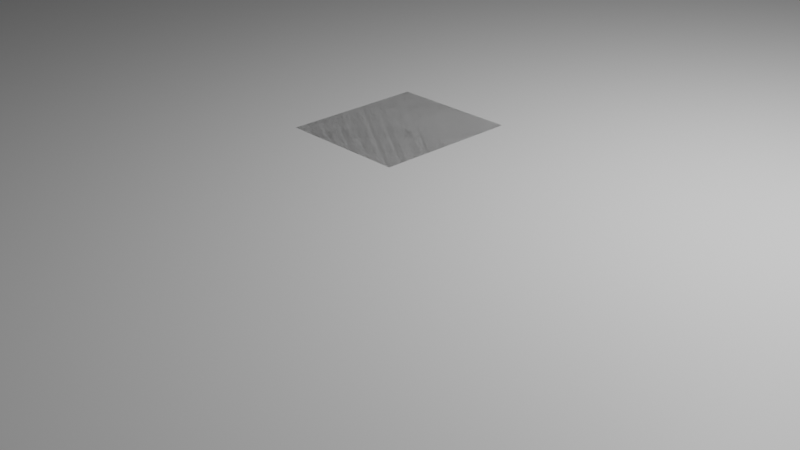 # Source: ArenaCardField_1.blend  (saved by Blender 3.6.11; exported with 4.5.12 LTS)
import bpy
from mathutils import Matrix  # noqa: F401  (used for matrix-valued properties, if any)

bpy.ops.wm.read_factory_settings(use_empty=True)
scene = bpy.context.scene
scene.name = 'Scene'

# ---- collections
col_collection = bpy.data.collections.new('Collection'); scene.collection.children.link(col_collection)
col_collection_3 = bpy.data.collections.new('Collection 3'); scene.collection.children.link(col_collection_3)

# ---- materials (node trees are filled in below, after node groups)
mat_material = bpy.data.materials.new('Material')
mat_material.alpha_threshold = 0.0
mat_material.use_transparent_shadow = False
mat_material.roughness = 0.5
mat_material.line_color = (0.0, 0.0, 0.0, 1.0)

# ---- material node trees
mat_material.use_nodes = True; mat_material.node_tree.nodes.clear()
_N = mat_material.node_tree.nodes; _L = mat_material.node_tree.links
n0 = _N.new('ShaderNodeOutputMaterial'); n0.name = 'Material Output'; n0.location = (300, 300)
n1 = _N.new('ShaderNodeBsdfPrincipled'); n1.name = 'Principled BSDF'; n1.location = (10, 300)
n1.distribution = 'GGX'
n1.subsurface_method = 'RANDOM_WALK_SKIN'
n1.inputs[3].default_value = 1.45
n1.inputs[27].default_value = (0.0, 0.0, 0.0, 1.0)
n1.inputs[28].default_value = 1.0
_L.new(n1.outputs[0], n0.inputs[0])
n0.is_active_output = True

# ---- world
world_world = bpy.data.worlds.new('World'); scene.world = world_world
world_world.use_nodes = True; world_world.node_tree.nodes.clear()
_N = world_world.node_tree.nodes; _L = world_world.node_tree.links
n0 = _N.new('ShaderNodeOutputWorld'); n0.name = 'World Output'; n0.location = (300, 300)
n1 = _N.new('ShaderNodeBackground'); n1.name = 'Background'; n1.location = (10, 300)
n1.inputs[0].default_value = (0.05088, 0.05088, 0.05088, 1.0)
_L.new(n1.outputs[0], n0.inputs[0])
n0.is_active_output = True
world_world.color = (0.05088, 0.05088, 0.05088)
world_world.use_sun_shadow = False
world_world.sun_shadow_jitter_overblur = 0.0

# ---- cameras
cam_camera = bpy.data.cameras.new('Camera')
cam_camera.clip_end = 100.0
cam_camera.ortho_scale = 7.314

# ---- lights
light_light = bpy.data.lights.new('Light', 'POINT')
light_light.transmission_factor = 0.0
light_light.energy = 1000.0
light_light.shadow_soft_size = 0.1
light_light.shadow_maximum_resolution = 0.006
light_light.use_absolute_resolution = True

# ---- meshes
me_cube = bpy.data.meshes.new('Cube')
me_cube.from_pydata([(1.0, 1.0, 1.0), (1.0, 1.0, -1.0), (1.0, -1.0, 1.0), (1.0, -1.0, -1.0), (-1.0, 1.0, 1.0), (-1.0, 1.0, -1.0), (-1.0, -1.0, 1.0), (-1.0, -1.0, -1.0), (-1.0, 1.0, -1.0), (-1.0, -1.0, -1.0), (1.0, 1.0, -1.0), (1.0, -1.0, -1.0), (-0.01667, -0.0125, -1.0), (-0.01667, -0.0125, 1.0), (-0.01667, 0.0125, -1.0), (-0.01667, 0.0125, 1.0), (0.01667, -0.0125, -1.0), (0.01667, -0.0125, 1.0), (0.01667, 0.0125, -1.0), (0.01667, 0.0125, 1.0), (-0.01667, -0.0125, -1.0), (-0.01667, -0.0125, 1.0), (-0.01667, 0.0125, -1.0), (-0.01667, 0.0125, 1.0), (0.01667, -0.0125, -1.0), (0.01667, -0.0125, 1.0), (0.01667, 0.0125, -1.0), (0.01667, 0.0125, 1.0), (1.033, 1.0, 1.0), (1.033, 1.0, -1.0), (1.033, -1.0, 1.0), (1.033, -1.0, -1.0), (1.0, -1.0, -3.0), (1.0, 1.0, -3.0), (1.033, -1.0, -3.0), (1.033, 1.0, -3.0), (-1.0, -1.025, -1.0), (-1.0, -1.025, 1.0), (1.0, -1.025, 1.0), (1.0, -1.025, -1.0), (-1.0, -1.0, -3.0), (1.0, -1.0, -3.0), (-1.0, -1.025, -3.0), (1.0, -1.025, -3.0), (1.033, -1.0, 1.0), (1.033, -1.0, -1.0), (1.033, -1.025, 1.0), (1.033, -1.025, -1.0), (1.033, -1.0, -1.0), (1.033, -1.025, -1.0), (1.033, -1.0, -3.0), (1.033, -1.025, -3.0), (1.0, 1.026, -1.0), (-1.0, 1.026, -1.0), (1.0, 1.026, 1.0), (-1.0, 1.026, 1.0), (1.0, 1.0, -3.0), (-1.0, 1.0, -3.0), (1.0, 1.026, -3.0), (-1.0, 1.026, -3.0), (-1.033, 1.0, 1.0), (-1.033, 1.0, -1.0), (-1.033, 1.026, 1.0), (-1.033, 1.026, -1.0), (-1.033, 1.026, -1.0), (-1.033, 1.0, -1.0), (-1.033, 1.026, -3.0), (-1.033, 1.0, -3.0), (-1.033, 1.0, -1.0), (-1.033, -1.0, -1.0), (-1.033, -1.0, 1.0), (-1.033, 1.0, 1.0), (-1.0, 1.0, -3.0), (-1.0, -1.0, -3.0), (-1.033, 1.0, -3.0), (-1.033, -1.0, -3.0), (-1.0, -1.025, -1.0), (-1.0, -1.025, 1.0), (-1.033, -1.025, -1.0), (-1.033, -1.025, 1.0), (-1.0, -1.025, -3.0), (-1.033, -1.025, -3.0), (1.033, 1.0, 1.0), (1.033, 1.0, -1.0), (1.033, 1.025, 1.0), (1.033, 1.025, -1.0), (1.033, 1.0, -3.0), (1.033, 1.025, -3.0), (1.0, 1.025, 1.0), (1.0, 1.025, -1.0), (-1.0, 1.025, 1.0), (1.0, 1.025, -3.0), (-1.0, 1.025, -3.0), (-1.033, 1.025, 1.0), (-1.033, 1.025, -1.0), (-1.0, 1.025, -1.0), (-1.033, 1.025, -3.0), (-1.033, 1.025, -1.0), (1.0, 1.025, 1.0), (1.0, 1.025, -1.0), (-1.0, 1.025, 1.0), (1.0, 1.025, -3.0), (-1.0, 1.025, -3.0), (-1.033, 1.025, 1.0), (-1.033, 1.025, -1.0), (-1.0, 1.025, -1.0), (-1.033, 1.025, -3.0), (-1.033, 1.025, -1.0), (1.0, 1.025, 1.0), (1.0, 1.025, -1.0), (-1.0, 1.025, 1.0), (1.0, 1.025, -3.0), (-1.0, 1.025, -3.0), (-1.033, 1.025, 1.0), (-1.033, 1.025, -1.0), (-1.0, 1.025, -1.0), (-1.033, 1.025, -3.0), (-1.033, 1.025, -1.0), (1.605, 0.1809, 6.751), (-0.09524, 0.1533, -1.021), (-0.09849, 0.1536, -1.021), (-0.1016, 0.1543, -1.021), (-0.1045, 0.1554, -1.021), (-0.107, 0.157, -1.021), (-0.1091, 0.1589, -1.021), (-0.1106, 0.1611, -1.021), (-0.1116, 0.1634, -1.021), (-0.1119, 0.1658, -1.021), (-0.1116, 0.1683, -1.021), (-0.1106, 0.1706, -1.021), (-0.1091, 0.1728, -1.021), (-0.107, 0.1747, -1.021), (-0.1045, 0.1762, -1.021), (-0.1016, 0.1774, -1.021), (-0.09849, 0.1781, -1.021), (-0.09524, 0.1783, -1.021), (-0.09199, 0.1781, -1.021), (-0.08886, 0.1774, -1.021), (-0.08598, 0.1762, -1.021), (-0.08345, 0.1747, -1.021), (-0.08138, 0.1728, -1.021), (-0.07984, 0.1706, -1.021), (-0.07889, 0.1683, -1.021), (-0.07857, 0.1658, -1.021), (-0.07889, 0.1634, -1.021), (-0.07984, 0.1611, -1.021), (-0.08138, 0.1589, -1.021), (-0.08345, 0.157, -1.021), (-0.08598, 0.1554, -1.021), (-0.08886, 0.1543, -1.021), (-0.09199, 0.1536, -1.021)], [(120, 119), (121, 120), (122, 121), (123, 122), (124, 123), (125, 124), (126, 125), (127, 126), (128, 127), (129, 128), (130, 129), (131, 130), (132, 131), (133, 132), (134, 133), (135, 134), (136, 135), (137, 136), (138, 137), (139, 138), (140, 139), (141, 140), (142, 141), (143, 142), (144, 143), (145, 144), (146, 145), (147, 146), (148, 147), (149, 148), (150, 149), (119, 150)], [(0, 4, 6, 2), (9, 11, 41, 40), (73, 9, 76, 80), (5, 1, 3, 7), (11, 10, 33, 32), (45, 44, 46, 47, 49, 51, 50, 48), (5, 7, 9, 8), (1, 5, 8, 10), (7, 3, 11, 9), (3, 1, 10, 11), (12, 13, 15, 14), (14, 15, 19, 18), (18, 19, 17, 16), (16, 17, 13, 12), (14, 18, 16, 12), (19, 15, 13, 17), (20, 21, 23, 22), (22, 23, 27, 26), (26, 27, 25, 24), (24, 25, 21, 20), (22, 26, 24, 20), (27, 23, 21, 25), (0, 2, 30, 28), (2, 11, 31, 30), (10, 0, 28, 29), (32, 33, 35, 34), (31, 11, 32, 34), (10, 29, 35, 33), (2, 6, 37, 38), (38, 39, 47, 46), (6, 9, 36, 37), (40, 41, 43, 42), (41, 11, 48, 50), (36, 9, 40, 42), (11, 2, 44, 45), (2, 38, 46, 44), (43, 41, 50, 51), (39, 43, 51, 49), (45, 44, 46, 47, 39, 49, 51, 50, 48, 11), (4, 0, 88, 90), (57, 8, 65, 67), (10, 8, 57, 56), (8, 4, 60, 61), (4, 90, 93, 60), (61, 60, 93, 94, 95, 97, 96, 67, 65, 8), (55, 54, 52, 58, 59, 66, 64, 53, 63, 62), (56, 57, 67, 96, 92, 91), (38, 37, 36, 42, 43, 51, 47, 49, 46), (6, 4, 71, 70), (4, 8, 68, 71), (75, 73, 80, 81), (72, 73, 75, 74), (8, 9, 73, 72), (68, 8, 72, 74), (69, 75, 81, 78, 79, 70), (6, 70, 79, 77), (9, 6, 77, 76), (78, 81, 80, 76, 77, 79), (29, 28, 30, 31, 34, 35), (56, 91, 87, 86), (88, 0, 82, 84), (0, 10, 83, 82), (10, 56, 86, 83), (82, 83, 86, 87, 85, 84), (91, 89, 88, 84, 85, 87), (69, 70, 71, 68, 74, 75), (99, 98, 88, 89), (98, 100, 90, 88), (102, 101, 91, 92), (101, 99, 89, 91), (103, 104, 94, 93), (104, 105, 95, 94), (100, 103, 93, 90), (107, 106, 96, 97), (106, 102, 92, 96), (105, 107, 97, 95), (109, 108, 98, 99), (108, 110, 100, 98), (112, 111, 101, 102), (111, 109, 99, 101), (113, 114, 104, 103), (114, 115, 105, 104), (110, 113, 103, 100), (117, 116, 106, 107), (116, 112, 102, 106), (115, 117, 107, 105), (52, 54, 108, 109), (54, 55, 110, 108), (59, 58, 111, 112), (58, 52, 109, 111), (62, 63, 114, 113), (63, 53, 115, 114), (55, 62, 113, 110), (64, 66, 116, 117), (66, 59, 112, 116), (53, 64, 117, 115)])
_uv = me_cube.uv_layers.new(name='UVMap')
_uv.uv.foreach_set('vector', [0.625, 0.5, 0.875, 0.5, 0.875, 0.75, 0.625, 0.75, 0.375, 1.0, 0.375, 0.75, 0.375, 0.75, 0.375, 1.0, 0.375, 0.0, 0.375, 0.0, 0.375, -0.003125, 0.375, -0.003125, 0.125, 0.5, 0.375, 0.5, 0.375, 0.75, 0.125, 0.75, 0.375, 0.75, 0.375, 0.5, 0.375, 0.5, 0.375, 0.75, 0.375, 0.75, 0.625, 0.75, 0.625, 0.75, 0.375, 0.7458, 0.0, 0.0, 0.125, 0.75, 0.125, 0.75, 0.375, 0.7458, 0.125, 0.5, 0.125, 0.75, 0.125, 0.75, 0.125, 0.5, 0.375, 0.5, 0.125, 0.5, 0.125, 0.5, 0.375, 0.5, 0.125, 0.75, 0.375, 0.75, 0.375, 0.75, 0.125, 0.75, 0.375, 0.75, 0.375, 0.5, 0.375, 0.5, 0.375, 0.75, 0.375, 0.0, 0.625, 0.0, 0.625, 0.25, 0.375, 0.25, 0.375, 0.25, 0.625, 0.25, 0.625, 0.5, 0.375, 0.5, 0.375, 0.5, 0.625, 0.5, 0.625, 0.75, 0.375, 0.75, 0.375, 0.75, 0.625, 0.75, 0.625, 1.0, 0.375, 1.0, 0.125, 0.5, 0.375, 0.5, 0.375, 0.75, 0.125, 0.75, 0.625, 0.5, 0.875, 0.5, 0.875, 0.75, 0.625, 0.75, 0.375, 0.0, 0.625, 0.0, 0.625, 0.25, 0.375, 0.25, 0.375, 0.25, 0.625, 0.25, 0.625, 0.5, 0.375, 0.5, 0.375, 0.5, 0.625, 0.5, 0.625, 0.75, 0.375, 0.75, 0.375, 0.75, 0.625, 0.75, 0.625, 1.0, 0.375, 1.0, 0.125, 0.5, 0.375, 0.5, 0.375, 0.75, 0.125, 0.75, 0.625, 0.5, 0.875, 0.5, 0.875, 0.75, 0.625, 0.75, 0.625, 0.5, 0.625, 0.75, 0.6208, 0.75, 0.6208, 0.5, 0.625, 0.75, 0.375, 0.75, 0.375, 0.7458, 0.625, 0.7458, 0.375, 0.5, 0.625, 0.5, 0.625, 0.5042, 0.375, 0.5042, 0.375, 0.75, 0.375, 0.5, 0.375, 0.5, 0.375, 0.75, 0.375, 0.7458, 0.375, 0.75, 0.125, 0.75, 0.125, 0.7458, 0.375, 0.5, 0.375, 0.5042, 0.125, 0.5042, 0.125, 0.5, 0.625, 0.75, 0.875, 0.75, 0.875, 0.7531, 0.625, 0.7531, 0.625, 0.75, 0.375, 0.75, 0.375, 0.7458, 0.625, 0.7458, 0.625, 0.0, 0.375, 0.0, 0.375, -0.003125, 0.625, -0.003125, 0.375, 1.0, 0.375, 0.75, 0.375, 0.75, 0.375, 1.0, 0.375, 0.75, 0.375, 0.75, 0.375, 0.7458, 0.375, 0.7458, 0.375, -0.003125, 0.375, 0.0, 0.125, 0.0, 0.125, -0.003125, 0.375, 0.75, 0.625, 0.75, 0.625, 0.7458, 0.375, 0.7458, 0.625, 0.75, 0.625, 0.7531, 0.6208, 0.7531, 0.6208, 0.75, 0.375, 0.75, 0.375, 0.75, 0.375, 0.7458, 0.375, 0.7458, 0.375, 0.75, 0.125, 0.75, 0.125, 0.7458, 0.375, 0.7458, 0.375, 0.75, 0.625, 0.75, 0.625, 0.75, 0.375, 0.75, 0.375, 0.75, 0.375, 0.75, 0.125, 0.75, 0.125, 0.75, 0.375, 0.75, 0.375, 0.75, 0.875, 0.5, 0.625, 0.5, 0.625, 0.4969, 0.875, 0.4969, 0.375, 0.25, 0.375, 0.25, 0.375, 0.2458, 0.375, 0.2458, 0.375, 0.5, 0.375, 0.25, 0.375, 0.25, 0.375, 0.5, 0.375, 0.25, 0.625, 0.25, 0.625, 0.25, 0.375, 0.25, 0.875, 0.5, 0.875, 0.4969, 0.8792, 0.4969, 0.8792, 0.5, 0.375, 0.25, 0.625, 0.25, 0.625, 0.2531, 0.375, 0.2531, 0.375, 0.2531, 0.375, 0.2531, 0.125, 0.2531, 0.125, 0.25, 0.375, 0.25, 0.375, 0.25, 0.625, 0.25, 0.625, 0.5, 0.375, 0.5, 0.125, 0.5, 0.125, 0.25, 0.125, 0.2458, 0.375, 0.2458, 0.375, 0.25, 0.375, 0.2458, 0.625, 0.2458, 0.375, 0.5, 0.375, 0.25, 0.375, 0.2458, 0.375, 0.2458, 0.375, 0.25, 0.375, 0.5, 0.625, 0.75, 0.625, 1.0, 0.375, 1.0, 0.125, 1.0, 0.375, 0.75, 0.375, 0.7458, 0.0, 0.0, 0.0, 0.0, 0.625, 0.7458, 0.875, 0.75, 0.875, 0.5, 0.8792, 0.5, 0.8792, 0.75, 0.625, 0.25, 0.375, 0.25, 0.375, 0.25, 0.625, 0.25, 0.375, 0.0, 0.375, 0.0, 0.375, -0.003125, 0.375, -0.003125, 0.375, 0.25, 0.375, 0.0, 0.375, 0.0, 0.375, 0.25, 0.375, 0.25, 0.375, 0.0, 0.375, 0.0, 0.375, 0.25, 0.375, 0.25, 0.375, 0.25, 0.125, 0.25, 0.125, 0.25, 0.375, 0.0, 0.125, 0.0, 0.125, -0.003125, 0.375, -0.003125, 0.625, -0.003125, 0.625, 0.0, 0.875, 0.75, 0.8792, 0.75, 0.8792, 0.7531, 0.875, 0.7531, 0.375, 0.0, 0.625, 0.0, 0.625, -0.003125, 0.375, -0.003125, 0.375, 0.0, 0.125, 0.0, 0.125, 0.0, 0.375, 0.0, 0.625, 0.0, 0.625, 0.0, 0.375, 0.5, 0.625, 0.5, 0.625, 0.75, 0.375, 0.75, 0.125, 0.75, 0.125, 0.5, 0.375, 0.5, 0.375, 0.5, 0.375, 0.5042, 0.375, 0.5042, 0.625, 0.4969, 0.625, 0.5, 0.6208, 0.5, 0.6208, 0.4969, 0.625, 0.5, 0.375, 0.5, 0.375, 0.5042, 0.625, 0.5042, 0.375, 0.5, 0.375, 0.5, 0.375, 0.5042, 0.375, 0.5042, 0.625, 0.5, 0.375, 0.5, 0.125, 0.5, 0.125, 0.5, 0.375, 0.5, 0.625, 0.5, 0.125, 0.5, 0.375, 0.5, 0.625, 0.5, 0.625, 0.5042, 0.375, 0.5042, 0.125, 0.5042, 0.375, 0.0, 0.625, 0.0, 0.625, 0.25, 0.375, 0.25, 0.125, 0.25, 0.125, 0.0, 0.0, 0.0, 0.0, 0.0, 0.0, 0.0, 0.0, 0.0, 0.625, 0.5, 0.625, 0.25, 0.625, 0.25, 0.625, 0.5, 0.125, 0.25, 0.125, 0.5, 0.125, 0.5, 0.125, 0.25, 0.0, 0.0, 0.0, 0.0, 0.0, 0.0, 0.0, 0.0, 0.0, 0.0, 0.0, 0.0, 0.0, 0.0, 0.0, 0.0, 0.375, 0.2458, 0.375, 0.25, 0.375, 0.25, 0.375, 0.2458, 0.625, 0.25, 0.625, 0.2458, 0.625, 0.2458, 0.625, 0.25, 0.0, 0.0, 0.0, 0.0, 0.0, 0.0, 0.0, 0.0, 0.125, 0.2458, 0.125, 0.25, 0.125, 0.25, 0.125, 0.2458, 0.375, 0.25, 0.375, 0.2458, 0.375, 0.2458, 0.375, 0.25, 0.0, 0.0, 0.0, 0.0, 0.0, 0.0, 0.0, 0.0, 0.625, 0.5, 0.625, 0.25, 0.625, 0.25, 0.625, 0.5, 0.125, 0.25, 0.125, 0.5, 0.125, 0.5, 0.125, 0.25, 0.0, 0.0, 0.0, 0.0, 0.0, 0.0, 0.0, 0.0, 0.0, 0.0, 0.0, 0.0, 0.0, 0.0, 0.0, 0.0, 0.375, 0.2458, 0.375, 0.25, 0.375, 0.25, 0.375, 0.2458, 0.625, 0.25, 0.625, 0.2458, 0.625, 0.2458, 0.625, 0.25, 0.0, 0.0, 0.0, 0.0, 0.0, 0.0, 0.0, 0.0, 0.125, 0.2458, 0.125, 0.25, 0.125, 0.25, 0.125, 0.2458, 0.375, 0.25, 0.375, 0.2458, 0.375, 0.2458, 0.375, 0.25, 0.375, 0.5, 0.625, 0.5, 0.625, 0.5, 0.375, 0.5, 0.625, 0.5, 0.625, 0.25, 0.625, 0.25, 0.625, 0.5, 0.125, 0.25, 0.125, 0.5, 0.125, 0.5, 0.125, 0.25, 0.125, 0.5, 0.375, 0.5, 0.375, 0.5, 0.125, 0.5, 0.625, 0.2458, 0.375, 0.2458, 0.375, 0.2458, 0.625, 0.2458, 0.375, 0.2458, 0.375, 0.25, 0.375, 0.25, 0.375, 0.2458, 0.625, 0.25, 0.625, 0.2458, 0.625, 0.2458, 0.625, 0.25, 0.375, 0.2458, 0.125, 0.2458, 0.125, 0.2458, 0.375, 0.2458, 0.125, 0.2458, 0.125, 0.25, 0.125, 0.25, 0.125, 0.2458, 0.375, 0.25, 0.375, 0.2458, 0.375, 0.2458, 0.375, 0.25])
_ca = me_cube.color_attributes.new('Attribute', 'BYTE_COLOR', 'CORNER')
_ca.data.foreach_set('color', [1.0, 1.0, 1.0, 1.0, 1.0, 1.0, 1.0, 1.0, 1.0, 1.0, 1.0, 1.0, 1.0, 1.0, 1.0, 1.0, 1.0, 1.0, 1.0, 1.0, 1.0, 1.0, 1.0, 1.0, 1.0, 1.0, 1.0, 1.0, 1.0, 1.0, 1.0, 1.0, 1.0, 1.0, 1.0, 1.0, 1.0, 1.0, 1.0, 1.0, 1.0, 1.0, 1.0, 1.0, 1.0, 1.0, 1.0, 1.0, 1.0, 1.0, 1.0, 1.0, 1.0, 1.0, 1.0, 1.0, 1.0, 1.0, 1.0, 1.0, 1.0, 1.0, 1.0, 1.0, 1.0, 1.0, 1.0, 1.0, 1.0, 1.0, 1.0, 1.0, 1.0, 1.0, 1.0, 1.0, 1.0, 1.0, 1.0, 1.0, 1.0, 1.0, 1.0, 1.0, 1.0, 1.0, 1.0, 1.0, 1.0, 1.0, 1.0, 1.0, 1.0, 1.0, 1.0, 1.0, 1.0, 1.0, 1.0, 1.0, 1.0, 1.0, 1.0, 1.0, 1.0, 1.0, 1.0, 1.0, 1.0, 1.0, 1.0, 1.0, 1.0, 1.0, 1.0, 1.0, 1.0, 1.0, 1.0, 1.0, 1.0, 1.0, 1.0, 1.0, 1.0, 1.0, 1.0, 1.0, 1.0, 1.0, 1.0, 1.0, 1.0, 1.0, 1.0, 1.0, 1.0, 1.0, 1.0, 1.0, 1.0, 1.0, 1.0, 1.0, 1.0, 1.0, 1.0, 1.0, 1.0, 1.0, 1.0, 1.0, 1.0, 1.0, 1.0, 1.0, 1.0, 1.0, 1.0, 1.0, 1.0, 1.0, 1.0, 1.0, 1.0, 1.0, 1.0, 1.0, 1.0, 1.0, 1.0, 1.0, 1.0, 1.0, 1.0, 1.0, 1.0, 1.0, 1.0, 1.0, 1.0, 1.0, 1.0, 1.0, 1.0, 1.0, 1.0, 1.0, 1.0, 1.0, 1.0, 1.0, 1.0, 1.0, 1.0, 1.0, 1.0, 1.0, 1.0, 1.0, 1.0, 1.0, 1.0, 1.0, 1.0, 1.0, 1.0, 1.0, 1.0, 1.0, 1.0, 1.0, 1.0, 1.0, 1.0, 1.0, 1.0, 1.0, 1.0, 1.0, 1.0, 1.0, 1.0, 1.0, 1.0, 1.0, 1.0, 1.0, 1.0, 1.0, 1.0, 1.0, 1.0, 1.0, 1.0, 1.0, 1.0, 1.0, 1.0, 1.0, 1.0, 1.0, 1.0, 1.0, 1.0, 1.0, 1.0, 1.0, 1.0, 1.0, 1.0, 1.0, 1.0, 1.0, 1.0, 1.0, 1.0, 1.0, 1.0, 1.0, 1.0, 1.0, 1.0, 1.0, 1.0, 1.0, 1.0, 1.0, 1.0, 1.0, 1.0, 1.0, 1.0, 1.0, 1.0, 1.0, 1.0, 1.0, 1.0, 1.0, 1.0, 1.0, 1.0, 1.0, 1.0, 1.0, 1.0, 1.0, 1.0, 1.0, 1.0, 1.0, 1.0, 1.0, 1.0, 1.0, 1.0, 1.0, 1.0, 1.0, 1.0, 1.0, 1.0, 1.0, 1.0, 1.0, 1.0, 1.0, 1.0, 1.0, 1.0, 1.0, 1.0, 1.0, 1.0, 1.0, 1.0, 1.0, 1.0, 1.0, 1.0, 1.0, 1.0, 1.0, 1.0, 1.0, 1.0, 1.0, 1.0, 1.0, 1.0, 1.0, 1.0, 1.0, 1.0, 1.0, 1.0, 1.0, 1.0, 1.0, 1.0, 1.0, 1.0, 1.0, 1.0, 1.0, 1.0, 1.0, 1.0, 1.0, 1.0, 1.0, 1.0, 1.0, 1.0, 1.0, 1.0, 1.0, 1.0, 1.0, 1.0, 1.0, 1.0, 1.0, 1.0, 1.0, 1.0, 1.0, 1.0, 1.0, 1.0, 1.0, 1.0, 1.0, 1.0, 1.0, 1.0, 1.0, 1.0, 1.0, 1.0, 1.0, 1.0, 1.0, 1.0, 1.0, 1.0, 1.0, 1.0, 1.0, 1.0, 1.0, 1.0, 1.0, 1.0, 1.0, 1.0, 1.0, 1.0, 1.0, 1.0, 1.0, 1.0, 1.0, 1.0, 1.0, 1.0, 1.0, 1.0, 1.0, 1.0, 1.0, 1.0, 1.0, 1.0, 1.0, 1.0, 1.0, 1.0, 1.0, 1.0, 1.0, 1.0, 1.0, 1.0, 1.0, 1.0, 1.0, 1.0, 1.0, 1.0, 1.0, 1.0, 1.0, 1.0, 1.0, 1.0, 1.0, 1.0, 1.0, 1.0, 1.0, 1.0, 1.0, 1.0, 1.0, 1.0, 1.0, 1.0, 1.0, 1.0, 1.0, 1.0, 1.0, 1.0, 1.0, 1.0, 1.0, 1.0, 1.0, 1.0, 1.0, 1.0, 1.0, 1.0, 1.0, 1.0, 1.0, 1.0, 1.0, 1.0, 1.0, 1.0, 1.0, 1.0, 1.0, 1.0, 1.0, 1.0, 1.0, 1.0, 1.0, 1.0, 1.0, 1.0, 1.0, 1.0, 1.0, 1.0, 1.0, 1.0, 1.0, 1.0, 1.0, 1.0, 1.0, 1.0, 1.0, 1.0, 1.0, 1.0, 1.0, 1.0, 1.0, 1.0, 1.0, 1.0, 1.0, 1.0, 1.0, 1.0, 1.0, 1.0, 1.0, 1.0, 1.0, 1.0, 1.0, 1.0, 1.0, 1.0, 1.0, 1.0, 1.0, 1.0, 1.0, 1.0, 1.0, 1.0, 1.0, 1.0, 1.0, 1.0, 1.0, 1.0, 1.0, 1.0, 1.0, 1.0, 1.0, 1.0, 1.0, 1.0, 1.0, 1.0, 1.0, 1.0, 1.0, 1.0, 1.0, 1.0, 1.0, 1.0, 1.0, 1.0, 1.0, 1.0, 1.0, 1.0, 1.0, 1.0, 1.0, 1.0, 1.0, 1.0, 1.0, 1.0, 1.0, 1.0, 1.0, 1.0, 1.0, 1.0, 1.0, 1.0, 1.0, 1.0, 1.0, 1.0, 1.0, 1.0, 1.0, 1.0, 1.0, 1.0, 1.0, 1.0, 1.0, 1.0, 1.0, 1.0, 1.0, 1.0, 1.0, 1.0, 1.0, 1.0, 1.0, 1.0, 1.0, 1.0, 1.0, 1.0, 1.0, 1.0, 1.0, 1.0, 1.0, 1.0, 1.0, 1.0, 1.0, 1.0, 1.0, 1.0, 1.0, 1.0, 1.0, 1.0, 1.0, 1.0, 1.0, 1.0, 1.0, 1.0, 1.0, 1.0, 1.0, 1.0, 1.0, 1.0, 1.0, 1.0, 1.0, 1.0, 1.0, 1.0, 1.0, 1.0, 1.0, 1.0, 1.0, 1.0, 1.0, 1.0, 1.0, 1.0, 1.0, 1.0, 1.0, 1.0, 1.0, 1.0, 1.0, 1.0, 1.0, 1.0, 1.0, 1.0, 1.0, 1.0, 1.0, 1.0, 1.0, 1.0, 1.0, 1.0, 1.0, 1.0, 1.0, 1.0, 1.0, 1.0, 1.0, 1.0, 1.0, 1.0, 1.0, 1.0, 1.0, 1.0, 1.0, 1.0, 1.0, 1.0, 1.0, 1.0, 1.0, 1.0, 1.0, 1.0, 1.0, 1.0, 1.0, 1.0, 1.0, 1.0, 1.0, 1.0, 1.0, 1.0, 1.0, 1.0, 1.0, 1.0, 1.0, 1.0, 1.0, 1.0, 1.0, 1.0, 1.0, 1.0, 1.0, 1.0, 1.0, 1.0, 1.0, 1.0, 1.0, 1.0, 1.0, 1.0, 1.0, 1.0, 1.0, 1.0, 1.0, 1.0, 1.0, 1.0, 1.0, 1.0, 1.0, 1.0, 1.0, 1.0, 1.0, 1.0, 1.0, 1.0, 1.0, 1.0, 1.0, 1.0, 1.0, 1.0, 1.0, 1.0, 1.0, 1.0, 1.0, 1.0, 1.0, 1.0, 1.0, 1.0, 1.0, 1.0, 1.0, 1.0, 1.0, 1.0, 1.0, 1.0, 1.0, 1.0, 1.0, 1.0, 1.0, 1.0, 1.0, 1.0, 1.0, 1.0, 1.0, 1.0, 1.0, 1.0, 1.0, 1.0, 1.0, 1.0, 1.0, 1.0, 1.0, 1.0, 1.0, 1.0, 1.0, 1.0, 1.0, 1.0, 1.0, 1.0, 1.0, 1.0, 1.0, 1.0, 1.0, 1.0, 1.0, 1.0, 1.0, 1.0, 1.0, 1.0, 1.0, 1.0, 1.0, 1.0, 1.0, 1.0, 1.0, 1.0, 1.0, 1.0, 1.0, 1.0, 1.0, 1.0, 1.0, 1.0, 1.0, 1.0, 1.0, 1.0, 1.0, 1.0, 1.0, 1.0, 1.0, 1.0, 1.0, 1.0, 1.0, 1.0, 1.0, 1.0, 1.0, 1.0, 1.0, 1.0, 1.0, 1.0, 1.0, 1.0, 1.0, 1.0, 1.0, 1.0, 1.0, 1.0, 1.0, 1.0, 1.0, 1.0, 1.0, 1.0, 1.0, 1.0, 1.0, 1.0, 1.0, 1.0, 1.0, 1.0, 1.0, 1.0, 1.0, 1.0, 1.0, 1.0, 1.0, 1.0, 1.0, 1.0, 1.0, 1.0, 1.0, 1.0, 1.0, 1.0, 1.0, 1.0, 1.0, 1.0, 1.0, 1.0, 1.0, 1.0, 1.0, 1.0, 1.0, 1.0, 1.0, 1.0, 1.0, 1.0, 1.0, 1.0, 1.0, 1.0, 1.0, 1.0, 1.0, 1.0, 1.0, 1.0, 1.0, 1.0, 1.0, 1.0, 1.0, 1.0, 1.0, 1.0, 1.0, 1.0, 1.0, 1.0, 1.0, 1.0, 1.0, 1.0, 1.0, 1.0, 1.0, 1.0, 1.0, 1.0, 1.0, 1.0, 1.0, 1.0, 1.0, 1.0, 1.0, 1.0, 1.0, 1.0, 1.0, 1.0, 1.0, 1.0, 1.0, 1.0, 1.0, 1.0, 1.0, 1.0, 1.0, 1.0, 1.0, 1.0, 1.0, 1.0, 1.0, 1.0, 1.0, 1.0, 1.0, 1.0, 1.0, 1.0, 1.0, 1.0, 1.0, 1.0, 1.0, 1.0, 1.0, 1.0, 1.0, 1.0, 1.0, 1.0, 1.0, 1.0, 1.0, 1.0, 1.0, 1.0, 1.0, 1.0, 1.0, 1.0, 1.0, 1.0, 1.0, 1.0, 1.0, 1.0, 1.0, 1.0, 1.0, 1.0, 1.0, 1.0, 1.0, 1.0, 1.0, 1.0, 1.0, 1.0, 1.0, 1.0, 1.0, 1.0, 1.0, 1.0, 1.0, 1.0, 1.0, 1.0, 1.0, 1.0, 1.0, 1.0, 1.0, 1.0, 1.0, 1.0, 1.0, 1.0, 1.0, 1.0, 1.0, 1.0, 1.0, 1.0, 1.0, 1.0, 1.0, 1.0, 1.0, 1.0, 1.0, 1.0, 1.0, 1.0, 1.0, 1.0, 1.0, 1.0, 1.0, 1.0, 1.0, 1.0, 1.0, 1.0, 1.0, 1.0, 1.0, 1.0, 1.0, 1.0, 1.0, 1.0, 1.0, 1.0, 1.0, 1.0, 1.0, 1.0, 1.0, 1.0, 1.0, 1.0, 1.0, 1.0, 1.0, 1.0, 1.0, 1.0, 1.0, 1.0, 1.0, 1.0, 1.0, 1.0, 1.0, 1.0, 1.0, 1.0, 1.0, 1.0, 1.0, 1.0, 1.0, 1.0, 1.0, 1.0, 1.0, 1.0, 1.0, 1.0, 1.0, 1.0, 1.0, 1.0, 1.0, 1.0, 1.0, 1.0, 1.0, 1.0, 1.0, 1.0, 1.0, 1.0, 1.0, 1.0, 1.0, 1.0, 1.0, 1.0, 1.0, 1.0, 1.0, 1.0, 1.0, 1.0, 1.0, 1.0, 1.0, 1.0, 1.0, 1.0, 1.0, 1.0, 1.0, 1.0, 1.0, 1.0, 1.0, 1.0, 1.0, 1.0, 1.0, 1.0, 1.0, 1.0, 1.0, 1.0, 1.0, 1.0, 1.0, 1.0, 1.0, 1.0, 1.0, 1.0, 1.0, 1.0, 1.0, 1.0, 1.0, 1.0, 1.0, 1.0, 1.0, 1.0, 1.0, 1.0, 1.0, 1.0, 1.0, 1.0, 1.0, 1.0, 1.0, 1.0, 1.0, 1.0, 1.0, 1.0, 1.0, 1.0, 1.0, 1.0, 1.0, 1.0, 1.0, 1.0, 1.0, 1.0, 1.0, 1.0, 1.0, 1.0, 1.0, 1.0, 1.0, 1.0, 1.0, 1.0, 1.0, 1.0, 1.0, 1.0, 1.0, 1.0, 1.0, 1.0, 1.0, 1.0, 1.0, 1.0, 1.0, 1.0, 1.0, 1.0, 1.0, 1.0, 1.0, 1.0, 1.0, 1.0, 1.0, 0.0, 0.0, 0.0, 0.0, 0.0, 0.0, 0.0, 0.0, 0.0, 0.0, 0.0, 0.0, 0.0, 0.0, 0.0, 0.0, 1.0, 1.0, 1.0, 1.0, 1.0, 1.0, 1.0, 1.0, 1.0, 1.0, 1.0, 1.0, 1.0, 1.0, 1.0, 1.0, 1.0, 1.0, 1.0, 1.0, 1.0, 1.0, 1.0, 1.0, 1.0, 1.0, 1.0, 1.0, 1.0, 1.0, 1.0, 1.0, 0.0, 0.0, 0.0, 0.0, 0.0, 0.0, 0.0, 0.0, 0.0, 0.0, 0.0, 0.0, 0.0, 0.0, 0.0, 0.0, 0.0, 0.0, 0.0, 0.0, 0.0, 0.0, 0.0, 0.0, 0.0, 0.0, 0.0, 0.0, 0.0, 0.0, 0.0, 0.0, 1.0, 1.0, 1.0, 1.0, 1.0, 1.0, 1.0, 1.0, 1.0, 1.0, 1.0, 1.0, 1.0, 1.0, 1.0, 1.0, 1.0, 1.0, 1.0, 1.0, 1.0, 1.0, 1.0, 1.0, 1.0, 1.0, 1.0, 1.0, 1.0, 1.0, 1.0, 1.0, 0.0, 0.0, 0.0, 0.0, 0.0, 0.0, 0.0, 0.0, 0.0, 0.0, 0.0, 0.0, 0.0, 0.0, 0.0, 0.0, 1.0, 1.0, 1.0, 1.0, 1.0, 1.0, 1.0, 1.0, 1.0, 1.0, 1.0, 1.0, 1.0, 1.0, 1.0, 1.0, 1.0, 1.0, 1.0, 1.0, 1.0, 1.0, 1.0, 1.0, 1.0, 1.0, 1.0, 1.0, 1.0, 1.0, 1.0, 1.0, 0.0, 0.0, 0.0, 0.0, 0.0, 0.0, 0.0, 0.0, 0.0, 0.0, 0.0, 0.0, 0.0, 0.0, 0.0, 0.0, 1.0, 1.0, 1.0, 1.0, 1.0, 1.0, 1.0, 1.0, 1.0, 1.0, 1.0, 1.0, 1.0, 1.0, 1.0, 1.0, 1.0, 1.0, 1.0, 1.0, 1.0, 1.0, 1.0, 1.0, 1.0, 1.0, 1.0, 1.0, 1.0, 1.0, 1.0, 1.0, 0.0, 0.0, 0.0, 0.0, 0.0, 0.0, 0.0, 0.0, 0.0, 0.0, 0.0, 0.0, 0.0, 0.0, 0.0, 0.0, 0.0, 0.0, 0.0, 0.0, 0.0, 0.0, 0.0, 0.0, 0.0, 0.0, 0.0, 0.0, 0.0, 0.0, 0.0, 0.0, 1.0, 1.0, 1.0, 1.0, 1.0, 1.0, 1.0, 1.0, 1.0, 1.0, 1.0, 1.0, 1.0, 1.0, 1.0, 1.0, 1.0, 1.0, 1.0, 1.0, 1.0, 1.0, 1.0, 1.0, 1.0, 1.0, 1.0, 1.0, 1.0, 1.0, 1.0, 1.0, 0.0, 0.0, 0.0, 0.0, 0.0, 0.0, 0.0, 0.0, 0.0, 0.0, 0.0, 0.0, 0.0, 0.0, 0.0, 0.0, 1.0, 1.0, 1.0, 1.0, 1.0, 1.0, 1.0, 1.0, 1.0, 1.0, 1.0, 1.0, 1.0, 1.0, 1.0, 1.0, 1.0, 1.0, 1.0, 1.0, 1.0, 1.0, 1.0, 1.0, 1.0, 1.0, 1.0, 1.0, 1.0, 1.0, 1.0, 1.0, 1.0, 1.0, 1.0, 1.0, 1.0, 1.0, 1.0, 1.0, 1.0, 1.0, 1.0, 1.0, 1.0, 1.0, 1.0, 1.0, 1.0, 1.0, 1.0, 1.0, 1.0, 1.0, 1.0, 1.0, 1.0, 1.0, 1.0, 1.0, 1.0, 1.0, 1.0, 1.0, 1.0, 1.0, 1.0, 1.0, 1.0, 1.0, 1.0, 1.0, 1.0, 1.0, 1.0, 1.0, 1.0, 1.0, 1.0, 1.0, 1.0, 1.0, 1.0, 1.0, 1.0, 1.0, 1.0, 1.0, 1.0, 1.0, 1.0, 1.0, 1.0, 1.0, 1.0, 1.0, 1.0, 1.0, 1.0, 1.0, 1.0, 1.0, 1.0, 1.0, 1.0, 1.0, 1.0, 1.0, 1.0, 1.0, 1.0, 1.0, 1.0, 1.0, 1.0, 1.0, 1.0, 1.0, 1.0, 1.0, 1.0, 1.0, 1.0, 1.0, 1.0, 1.0, 1.0, 1.0, 1.0, 1.0, 1.0, 1.0, 1.0, 1.0, 1.0, 1.0, 1.0, 1.0, 1.0, 1.0, 1.0, 1.0, 1.0, 1.0, 1.0, 1.0, 1.0, 1.0, 1.0, 1.0, 1.0, 1.0, 1.0, 1.0, 1.0, 1.0, 1.0, 1.0, 1.0, 1.0, 1.0, 1.0, 1.0, 1.0, 1.0, 1.0, 1.0, 1.0, 1.0, 1.0, 1.0, 1.0, 1.0, 1.0, 1.0, 1.0, 1.0, 1.0, 1.0, 1.0, 1.0, 1.0, 1.0, 1.0, 1.0, 1.0, 1.0, 1.0, 1.0, 1.0, 1.0, 1.0])
me_cube.materials.append(mat_material)
me_cube.use_mirror_x = True
me_cube.use_mirror_vertex_groups = False
me_cube.update()

# ---- curves / text
cu_beziercurve_004 = bpy.data.curves.new('BezierCurve.004', 'CURVE')
cu_beziercurve_004.dimensions = '3D'
_sp = cu_beziercurve_004.splines.new('BEZIER'); _sp.bezier_points.add(8)
_sp.bezier_points.foreach_set('co', [-1.249, 0.4944, -0.6364, -1.099, 0.06622, -0.6293, -0.8482, -0.133, -0.6354, -0.6222, 0.08491, -0.6045, -0.7938, 0.4018, -0.6604, -0.4622, 0.4242, -0.6501, -0.1456, 0.2027, -0.662, -0.2418, -0.1046, -0.6383, 1.392, -4.193, -0.2551])
_sp.bezier_points.foreach_set('handle_left', [-1.329, 0.8544, -0.5298, -1.147, 0.1258, -0.6315, -0.9284, -0.09087, -0.647, -0.553, -0.0329, -0.5882, -0.7933, 0.3619, -0.662, -0.5597, 0.4858, -0.6469, -0.2048, 0.2775, -0.6655, -0.1472, -0.0574, -0.6632, 0.8476, -2.83, -0.3828])
_sp.bezier_points.foreach_set('handle_right', [-1.229, 0.4073, -0.6622, -1.028, -0.02129, -0.626, -0.7198, -0.2004, -0.6169, -0.6627, 0.154, -0.614, -0.7957, 0.5515, -0.6544, -0.3058, 0.3254, -0.6552, -0.08643, 0.128, -0.6585, -0.3399, -0.1537, -0.6125, 1.937, -5.556, -0.1273])
for _p, _l, _r in zip(_sp.bezier_points, ['ALIGNED', 'ALIGNED', 'ALIGNED', 'ALIGNED', 'ALIGNED', 'ALIGNED', 'ALIGNED', 'ALIGNED', 'VECTOR'], ['ALIGNED', 'ALIGNED', 'ALIGNED', 'ALIGNED', 'ALIGNED', 'ALIGNED', 'ALIGNED', 'ALIGNED', 'VECTOR']): _p.handle_left_type = _l; _p.handle_right_type = _r
_sp.bezier_points.foreach_set('radius', [1.0, 1.0, 1.0, 1.0, 1.0, 1.009, 0.5698, 0.1303, 0.1303])
_sp.order_u = 0
_sp.order_v = 0
cu_beziercurve_004.use_path = True
cu_beziercurve_004.bevel_resolution = 32
cu_beziercurve_004.bevel_depth = 0.05
cu_beziercurve_004.fill_mode = 'FULL'
cu_beziercurve_004.use_fill_caps = True

# ---- objects
ob_cube = bpy.data.objects.new('Cube', me_cube)
ob_light = bpy.data.objects.new('Light', light_light)
ob_camera = bpy.data.objects.new('Camera', cam_camera)
ob_beziercurve_002 = bpy.data.objects.new('BezierCurve.002', cu_beziercurve_004)

# ---- transforms, parenting, visibility, modifiers, constraints
ob_cube.location = (0.0, 0.0, 0.0)
ob_cube.rotation_euler = (3.142, -0.0, 0.0)
ob_cube.scale = (40.0, 60.0, 1.0)
ob_cube.lock_rotations_4d = False
ob_cube.empty_display_type = 'ARROWS'
ob_cube.lineart.crease_threshold = 0.0
ob_cube.use_mesh_mirror_x = True
_m = ob_cube.modifiers.new('Mirror', 'MIRROR')
_m.use_axis = (False, False, False)
ob_light.location = (4.076, 1.005, 5.904)
ob_light.rotation_euler = (0.6503, 0.05522, 1.866)
ob_light.lock_rotations_4d = False
ob_light.empty_display_type = 'ARROWS'
ob_light.color = (0.0, 0.0, 0.0, 0.0)
ob_light.lineart.crease_threshold = 0.0
ob_camera.location = (7.359, -6.926, 4.958)
ob_camera.rotation_euler = (1.109, 0.0, 0.8149)
ob_camera.lock_rotations_4d = False
ob_camera.empty_display_type = 'ARROWS'
ob_camera.color = (0.0, 0.0, 0.0, 0.0)
ob_camera.display_type = 'WIRE'
ob_camera.lineart.crease_threshold = 0.0
ob_beziercurve_002.location = (-48.32, -51.82, 17.03)
ob_beziercurve_002.rotation_euler = (0.0, 0.0, 1.578)
ob_beziercurve_002.scale = (22.67, 22.67, 22.67)

# ---- collection membership
col_collection.objects.link(ob_cube)
col_collection.objects.link(ob_light)
col_collection.objects.link(ob_camera)
col_collection_3.objects.link(ob_beziercurve_002)
def _layer_coll(name, lc=None):
    lc = lc or bpy.context.view_layer.layer_collection
    for c in lc.children:
        if c.name == name: return c
        r = _layer_coll(name, c)
        if r: return r
_layer_coll('Collection 3').exclude = True

# ---- scene / render settings (as saved in the file)
scene.camera = ob_camera
scene.frame_start = 1; scene.frame_end = 250; scene.frame_set(1)
scene.render.engine = 'BLENDER_EEVEE_NEXT'
scene.cycles.sampling_pattern = 'TABULATED_SOBOL'
scene.view_settings.view_transform = 'Filmic'
bpy.context.view_layer.update()
